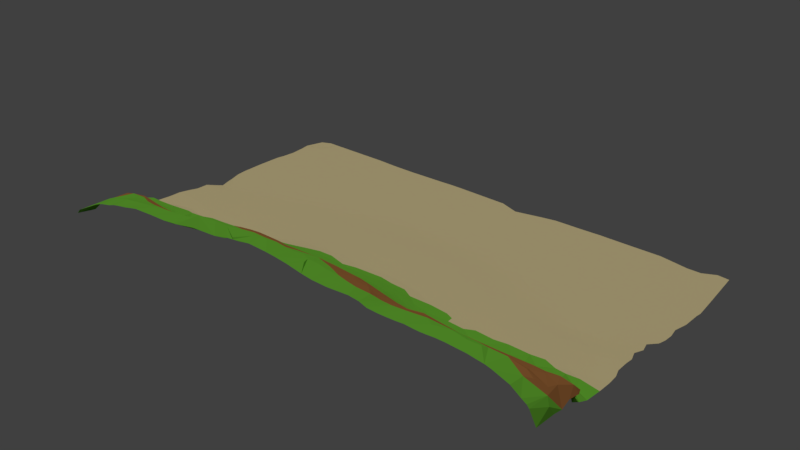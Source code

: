 # Source: beach.blend  (saved by Blender 2.78.0; exported with 4.5.12 LTS)
import bpy
from mathutils import Matrix  # noqa: F401  (used for matrix-valued properties, if any)

bpy.ops.wm.read_factory_settings(use_empty=True)
scene = bpy.context.scene
scene.name = 'Scene'

# ---- collections
col_collection_1 = bpy.data.collections.new('Collection 1'); scene.collection.children.link(col_collection_1)

# ---- materials (node trees are filled in below, after node groups)
mat_sand = bpy.data.materials.new('Sand')
mat_sand.alpha_threshold = 0.0
mat_sand.use_transparent_shadow = False
mat_sand.diffuse_color = (0.8, 0.6702, 0.3583, 1.0)
mat_sand.roughness = 0.5
mat_grass = bpy.data.materials.new('Grass')
mat_grass.alpha_threshold = 0.0
mat_grass.use_transparent_shadow = False
mat_grass.diffuse_color = (0.1821, 0.5758, 0.0456, 1.0)
mat_grass.roughness = 0.5
mat_grass.specular_intensity = 0.09
mat_dirt = bpy.data.materials.new('Dirt')
mat_dirt.alpha_threshold = 0.0
mat_dirt.use_transparent_shadow = False
mat_dirt.diffuse_color = (0.412, 0.1693, 0.05221, 1.0)
mat_dirt.roughness = 0.5
mat_dirt.specular_intensity = 0.0

# ---- material node trees

# ---- world
world_world = bpy.data.worlds.new('World'); scene.world = world_world
world_world.color = (0.05088, 0.05088, 0.05088)
world_world.use_sun_shadow = False
world_world.sun_shadow_jitter_overblur = 0.0
world_world.cycles.sampling_method = 'MANUAL'

# ---- lights
light_sun = bpy.data.lights.new('Sun', 'SUN')
light_sun.transmission_factor = 0.0
light_sun.angle = 0.1993
light_sun.energy = 1.0
light_sun.shadow_buffer_clip_start = 0.5
light_sun.shadow_soft_size = 0.1
light_sun.shadow_cascade_max_distance = 1000.0

# ---- meshes
me_grid = bpy.data.meshes.new('Grid')
me_grid.from_pydata([(-28.62, -3.603, -1.914), (-38.42, -7.381, 0.545), (-33.74, -6.043, -0.171), (-34.03, -12.45, 2.852), (-31.95, -11.89, 3.27), (-35.78, -5.825, -0.5228), (-36.63, -1.601, -2.791), (-35.79, -8.091, 1.53), (-29.76, -1.096, -2.708), (-31.74, -4.095, -1.564), (-15.18, 22.33, -4.724), (-35.19, -6.635, 0.7648), (-32.05, -5.267, -0.9324), (-32.66, -13.39, 3.654), (-33.09, -9.698, 2.276), (-31.72, -6.109, -0.3083), (-18.69, -0.5989, -2.278), (-16.09, -0.3996, -2.02), (-30.46, -4.927, -1.177), (-25.84, -13.21, 4.742), (-29.32, -12.27, 3.658), (-18.9, -1.694, -2.003), (-30.61, -10.64, 2.69), (-26.4, -7.551, 0.8286), (-25.25, -1.36, -2.583), (-22.04, -5.879, -0.6176), (-23.96, -12.78, 4.558), (-24.51, -11.53, 3.45), (-27.33, -9.112, 1.97), (-24.92, -9.135, 1.995), (-27.82, -13.11, 4.413), (-33.22, -4.042, -1.517), (-25.33, -5.956, -0.6324), (-25.53, -10.75, 2.967), (-17.1, -4.805, -0.6066), (-22.51, -0.1138, -2.549), (-30.42, -7.142, 0.5697), (-28.25, -1.17, -2.691), (-25.59, -4.536, -1.485), (-28.72, -4.816, -1.253), (-20.85, -4.18, -1.447), (-31.4, -8.941, 1.902), (-0.08168, 11.57, -2.973), (7.378, 12.65, -3.187), (3.379, 6.154, -1.938), (-7.398, 13.07, -3.556), (-38.25, 13.62, -4.387), (-35.02, 13.94, -4.293), (34.34, -4.46, -1.12), (5.318, 7.323, -2.121), (-34.59, -0.8031, -2.854), (-38.73, -2.396, -2.192), (29.58, -3.061, -2.061), (7.094, 14.72, -3.657), (1.319, 12.53, -3.15), (4.169, 16.32, -3.986), (15.58, -5.512, 0.1638), (6.037, 20.03, -4.473), (-10.53, 14.55, -4.041), (1.962, -0.33, -1.012), (-5.69, 21.64, -4.612), (-6.095, 14.02, -3.676), (5.136, 12.1, -3.035), (-0.4386, 15.18, -3.774), (-27.41, 9.33, -3.777), (41.03, 27.47, -4.389), (25.05, 25.86, -4.528), (11.63, 35.08, -4.507), (9.624, 35.08, -4.51), (-6.058, 7.265, -2.455), (1.213, 22.3, -4.579), (9.29, 34.69, -4.528), (34.23, 34.22, -4.445), (40.35, 34.83, -4.357), (-12.87, 20.5, -4.72), (40.98, 16.5, -4.273), (-38.58, 16.53, -4.211), (41.28, -6.65, 0.1857), (-38.41, 31.59, -4.393), (-36.26, 33.62, -4.398), (38.49, 35.08, -4.382), (-38.64, 24.44, -4.395), (-35.72, 32.32, -4.411), (-27.95, 7.401, -3.548), (-20.29, 35.08, -4.574), (-10.92, 35.08, -4.537), (-20.21, 35.08, -4.58), (-9.033, 35.08, -4.493), (4.285, -9.986, 5.487), (-16.34, -8.648, 2.345), (-5.803, -16.07, 7.332), (7.639, -5.247, 1.577), (-6.777, 35.08, -4.494), (41.11, -1.703, -2.826), (11.17, 21.13, -4.505), (39.47, -16.02, 3.404), (32.26, -15.96, 5.903), (25.59, -15.96, 5.987), (28.03, -13.23, 5.908), (30.11, -15.95, 6.022), (34.01, -10.47, 3.445), (-38.82, -7.01, -0.116), (-37.24, -6.34, 0.1407), (-3.116, -2.165, -0.03836), (-33.1, -16.05, 3.552), (-38.24, -16.1, 1.054), (-33.87, -16.09, 3.259), (-26.11, -11.99, 3.558), (-26.97, -16.06, 4.975), (-36.23, -14.08, 2.07), (-35.65, -12.5, 2.344), (-33.07, -8.272, 1.801), (-30.05, -13.36, 4.27), (41.13, -7.942, 1.499), (-29.58, -16.04, 4.503), (-25.75, -16.02, 5.232), (32.91, -11.54, 4.295), (40.19, -16.0, 2.926), (-38.57, -11.86, 0.6849), (-24.12, -7.207, 0.4605), (-38.3, 6.381, -2.815), (-38.18, 7.908, -3.514), (-4.943, -0.2229, -0.8961), (-38.73, -1.701, -2.908), (-14.61, -7.394, 1.916), (-38.74, -5.677, -0.911), (-28.82, -7.156, 0.5017), (41.15, 20.28, -4.371), (-38.77, -6.243, -0.5607), (41.08, -4.477, -2.583), (41.2, -8.199, -0.7265), (9.371, -4.024, 0.8096), (41.21, 23.12, -4.386), (8.612, -6.824, 2.59), (41.01, 0.8052, -3.072), (-7.22, -8.627, 4.282), (40.29, 7.402, -3.451), (28.17, 19.02, -4.475), (14.21, -2.956, -0.781), (12.05, 0.6397, -1.519), (14.57, 17.0, -4.28), (40.91, 6.381, -2.816), (40.73, 13.63, -4.101), (33.92, 21.1, -4.463), (33.76, -6.4, 0.2212), (33.8, -7.234, 1.081), (-12.23, 6.005, -2.614), (27.68, 2.779, -2.877), (-38.74, 20.36, -4.331), (-20.26, -5.551, -0.6765), (-24.55, -16.05, 5.487), (-23.77, -8.01, 1.261), (-23.41, -9.626, 2.334), (-19.8, -8.355, 1.571), (-15.78, -16.16, 6.031), (-19.4, -6.852, 0.4491), (-10.45, -4.873, 0.9076), (-11.72, -8.617, 3.587), (-12.34, -16.19, 6.659), (-19.1, -12.03, 4.299), (3.541, -8.544, 4.327), (41.6, -16.07, 0.5667), (38.35, -6.123, -0.1624), (-8.084, -14.05, 7.475), (38.09, -13.71, 4.38), (38.58, -7.15, 1.044), (32.34, -13.42, 5.702), (39.07, -13.07, 4.136), (26.19, -8.98, 2.581), (34.55, -15.97, 5.572), (0.2968, -9.257, 4.757), (37.7, -12.38, 4.425), (39.52, -8.228, 2.094), (41.09, -13.34, 2.989), (37.99, -16.02, 4.46), (11.82, -9.232, 4.069), (-1.837, -15.99, 7.825), (6.751, -9.039, 4.592), (15.4, -12.64, 5.534), (16.43, -15.9, 6.422), (-4.775, -16.05, 7.436), (-6.209, -16.15, 7.177), (27.84, -15.96, 6.103), (19.67, -6.996, 0.5323), (32.61, -12.49, 5.124), (2.617, -15.85, 7.421), (-3.148, -8.487, 4.033), (22.08, -15.96, 6.006), (21.42, -9.923, 3.929), (18.61, -12.6, 5.191), (23.89, -12.36, 5.434), (25.83, 28.71, -4.521), (-30.64, -16.08, 4.166), (11.49, -12.62, 5.898), (27.36, -11.58, 4.677), (-15.76, -10.66, 3.633), (41.85, -7.926, 0.5461), (2.377, 14.48, -3.593), (42.03, -13.26, 0.9762), (-33.26, -7.248, 1.14), (-39.06, -15.99, 0.221), (-38.77, -13.75, -0.05554), (-38.76, -13.03, -0.1335), (-38.89, -12.05, 0.238), (-0.4427, -12.6, 7.161), (30.89, -10.42, 3.49), (-3.973, -10.68, 5.292), (-4.256, -12.86, 7.348), (37.22, -11.11, 3.48), (41.68, -13.87, 2.092), (-10.97, -16.16, 6.714), (-13.55, -14.0, 7.185), (19.21, -8.539, 2.438), (31.59, -8.638, 2.253), (-28.45, -16.06, 4.732), (-29.65, -9.169, 1.954), (13.44, -7.783, 2.486), (15.12, -9.009, 3.182), (11.33, -15.91, 6.415), (-9.574, -7.149, 3.312), (-9.101, 35.08, -4.488), (-35.84, 35.08, -4.392), (-5.715, -7.2, 3.302), (13.88, 10.92, -3.178), (-21.03, -16.09, 5.662), (-3.607, -16.06, 7.54), (-32.31, -16.08, 3.815), (-38.93, -16.1, 0.2015), (24.76, -15.99, 6.023), (23.35, -15.99, 6.128), (8.778, -15.88, 6.478), (17.64, -15.93, 6.025), (26.48, -16.0, 6.049), (33.54, -16.0, 5.734), (30.94, -15.99, 6.012), (35.5, -16.01, 5.366), (29.25, -15.99, 6.115), (40.54, -16.03, 2.562), (-27.01, -5.704, -0.8595), (-27.66, 14.35, -4.326), (-38.73, 0.7598, -3.097), (3.501, 7.976, -2.218), (-2.281, 1.966, -1.434), (-22.36, 28.06, -4.587), (8.517, 4.152, -1.753), (4.762, -2.502, 0.04253), (-9.639, 15.97, -4.237), (1.819, 34.87, -4.513), (6.323, -0.1664, -0.9811), (4.3, 9.858, -2.576), (23.4, 0.912, -2.498), (38.19, 3.042, -3.085), (37.26, 13.38, -4.177), (-24.38, 16.84, -4.502), (-24.01, 21.63, -4.601), (36.25, 8.237, -3.817), (10.12, 16.92, -4.133), (-8.247, 31.94, -4.519), (-8.9, 23.08, -4.673), (-6.204, 18.24, -4.409), (-18.75, 9.323, -3.381), (-15.55, -2.532, -1.429), (-20.8, 14.75, -4.352), (32.68, 1.067, -2.745), (14.13, 13.83, -3.786), (-12.13, 0.2103, -1.653), (-17.13, -1.292, -1.912), (17.83, 24.23, -4.501), (-26.65, 1.29, -2.818), (-38.31, 4.118, -3.169), (28.11, 13.32, -4.379), (-9.278, 14.48, -3.956), (2.622, 13.51, -3.361), (-14.22, -0.3371, -1.834), (-0.7977, 9.599, -2.622), (-18.31, 3.792, -2.65), (-10.82, 17.32, -4.485), (-2.676, 14.01, -3.568), (-4.06, 1.217, -1.299), (-0.009518, 1.076, -1.304), (-10.74, 10.48, -3.269), (-8.844, 1.332, -1.524), (-1.929, 11.67, -3.054), (-23.46, 1.623, -2.732), (38.98, 10.51, -3.836), (16.11, 8.085, -2.877), (-5.843, 4.853, -2.053), (-38.45, 2.494, -2.975), (-5.875, 12.34, -3.33), (-35.4, 2.419, -3.006), (-32.85, 12.1, -4.279), (-3.45, 9.45, -2.697), (-25.19, 10.11, -3.813), (-3.051, 15.92, -3.969), (-20.37, 1.166, -2.485), (4.015, 13.22, -3.285), (7.977, 6.729, -2.089), (-12.87, 3.135, -2.212), (-9.258, 10.54, -3.194), (-7.452, 11.23, -3.207), (-8.209, -0.1114, -1.081), (-6.808, 0.8987, -1.274), (-16.14, 3.124, -2.428), (-8.806, 12.28, -3.489), (-23.63, 10.11, -3.749), (-16.34, 14.82, -4.341), (-13.85, 12.95, -3.905), (-17.06, 16.24, -4.519), (-8.605, 13.62, -3.742), (-11.81, 11.47, -3.51), (-9.903, 13.35, -3.771), (-0.4479, 13.2, -3.336), (-11.84, 13.32, -3.871), (17.99, 7.578, -2.999), (-15.77, 8.056, -3.081), (-11.94, 15.71, -4.298), (-25.34, 11.82, -4.056), (-6.198, 15.09, -3.897), (-16.17, 1.598, -2.204), (-5.738, 10.22, -2.933), (-31.81, 5.143, -3.37), (-13.37, 11.08, -3.511), (-19.49, 10.55, -3.59), (-16.88, 12.61, -3.924), (-2.234, 5.553, -2.014), (-20.12, 0.06636, -2.379), (-14.05, 1.157, -1.961), (-18.2, 0.776, -2.249), (-22.12, 12.03, -3.968), (-10.99, 1.745, -1.793), (-11.89, 10.07, -3.255), (-9.999, -0.2034, -1.267), (-8.547, -1.524, -0.7022), (-4.851, -3.484, 0.7146), (-15.13, -4.953, -0.1344), (-26.08, 8.127, -3.577), (-6.984, -3.502, 0.6691), (-29.53, 5.644, -3.378), (5.733, -6.366, 2.334), (-0.8999, 3.594, -1.688), (6.382, -7.408, 3.176), (-0.1452, -6.399, 2.51), (-7.008, -6.022, 2.296), (-12.85, -4.684, 0.2117), (-10.14, -6.229, 2.003), (-20.88, 8.854, -3.415), (-9.202, -3.632, 0.4467), (-12.89, -1.637, -1.302), (-10.15, -2.119, -0.7477), (-8.14, -5.065, 1.56), (-19.03, 14.12, -4.252), (-32.86, -1.797, -2.433), (1.554, 10.67, -2.759), (-33.18, 10.77, -4.186), (-30.12, 10.88, -4.042), (-18.28, 13.1, -4.049), (-26.85, 11.19, -4.002), (-23.54, 8.082, -3.46), (-37.71, 9.483, -4.007), (-31.81, 12.93, -4.29), (-30.2, 12.9, -4.242), (-28.56, 10.44, -3.945), (8.937, 11.39, -2.959), (-19.95, 16.94, -4.587), (-18.88, 15.31, -4.432), (-23.71, 11.62, -3.975), (-32.14, -0.386, -2.823), (-28.19, 0.22, -2.789), (-32.85, 2.006, -2.995), (-29.71, 0.8414, -2.826), (-25.26, 3.115, -2.971), (-28.81, 2.425, -3.0), (-24.68, 12.98, -4.185), (-26.33, 12.92, -4.197), (-37.9, 11.07, -4.653), (-36.75, 12.34, -4.386), (-36.2, 10.58, -4.365), (-38.14, 5.998, -3.444), (-36.32, 7.614, -3.659), (-34.52, 11.89, -4.309), (-34.92, 3.555, -3.156), (-38.19, 12.26, -4.591), (12.26, 11.2, -3.107), (7.266, 1.376, -1.343), (-12.71, 12.18, -3.695), (1.738, 1.407, -1.362), (8.577, -0.6663, -0.8853), (9.658, 0.95, -1.38), (11.27, 2.948, -1.752), (-14.59, 14.04, -4.159), (15.41, 0.8154, -1.873), (-31.66, 11.53, -4.181), (-26.67, 5.347, -3.254), (6.462, 11.02, -2.811), (6.773, 4.403, -1.736), (-20.36, 10.08, -3.557), (5.156, 4.1, -1.695), (10.38, 7.131, -2.279), (-4.688, 13.5, -3.513), (-13.1, 8.957, -3.119), (-30.02, 8.389, -3.736), (16.66, 9.894, -3.258), (14.84, 9.527, -2.996), (11.93, 15.05, -3.888), (-21.23, 12.99, -4.09), (13.25, 12.34, -3.416), (-15.2, 11.95, -3.747), (1.494, 4.48, -1.779), (-22.11, 10.35, -3.703), (13.03, 6.549, -2.363), (7.732, 9.359, -2.533), (-19.71, 12.99, -4.049), (-16.46, 11.23, -3.634), (5.467, 13.78, -3.426), (-13.65, 14.57, -4.2), (19.69, 10.3, -3.656), (-24.45, 4.688, -3.094), (-15.1, 10.21, -3.408), (23.48, 10.72, -3.966), (-34.62, 10.22, -4.216), (26.96, 0.6336, -2.557), (19.59, 7.789, -3.201), (8.835, 14.14, -3.567), (0.4529, 17.24, -4.155), (13.48, 29.48, -4.547), (5.449, 15.27, -3.769), (-10.38, 11.89, -3.512), (16.95, 26.42, -4.553), (-36.34, 17.58, -4.282), (26.8, 14.21, -4.38), (13.99, 32.31, -4.525), (18.23, 25.74, -4.5), (26.61, 16.11, -4.432), (3.152, 12.0, -3.013), (19.15, 29.41, -4.506), (29.42, 14.36, -4.415), (-19.72, 6.408, -3.04), (10.53, 10.1, -2.792), (12.15, 13.29, -3.54), (6.801, 16.8, -4.076), (8.584, 15.56, -3.867), (10.01, 15.13, -3.818), (30.34, 16.94, -4.458), (13.98, 15.52, -4.078), (4.464, 18.28, -4.303), (18.5, 16.23, -4.338), (38.24, 22.08, -4.442), (19.46, 35.08, -4.42), (12.56, 16.55, -4.165), (14.42, 20.91, -4.47), (3.143, 20.49, -4.507), (19.07, 13.4, -4.065), (10.55, 19.27, -4.389), (13.65, 22.19, -4.534), (17.51, 12.76, -3.868), (39.83, 26.66, -4.421), (4.124, 26.08, -4.58), (10.53, 13.8, -3.558), (-10.59, 8.565, -2.932), (-18.13, -13.24, 5.526), (12.64, 19.66, -4.42), (2.123, 18.58, -4.348), (-8.285, -10.96, 5.548), (-18.4, -5.534, -0.3686), (-0.3761, -5.273, 1.653), (3.35, 0.9793, -1.283), (10.86, 12.17, -3.218), (-3.326, -5.029, 1.589), (-2.066, -10.27, 5.161), (-5.069, -11.66, 6.02), (2.136, -4.493, 1.138), (-2.581, -12.93, 7.346), (-29.4, 14.72, -4.354), (1.541, 8.333, -2.326), (-1.949, 15.43, -3.857), (23.56, -3.542, -1.835), (21.58, -2.119, -2.009), (36.02, -8.579, 2.257), (-25.1, 0.1006, -2.735), (25.63, -1.258, -2.338), (-31.35, -1.636, -2.433), (40.33, -12.07, 3.064), (35.38, 12.5, -4.258), (38.09, -1.127, -2.78), (37.76, 5.372, -3.276), (39.17, 15.01, -4.227), (40.16, 10.59, -3.811), (22.38, 8.984, -3.631), (-23.29, -13.42, 5.232), (39.2, 7.612, -3.496), (35.96, 3.198, -3.106), (-20.62, -13.1, 5.237), (14.58, 4.634, -2.249), (-24.06, -3.884, -1.756), (-23.55, -1.396, -2.473), (21.31, 10.42, -3.799), (-20.74, -1.525, -2.255), (40.41, -10.25, 2.418), (34.91, -1.51, -2.457), (27.68, -0.9462, -2.365), (25.32, 0.8078, -2.545), (-31.3, 14.86, -4.361), (37.16, 10.13, -3.938), (36.28, 11.49, -4.115), (32.9, -0.6174, -2.525), (28.95, 0.5463, -2.574), (29.82, 7.305, -3.833), (28.59, 4.889, -3.239), (27.98, 6.518, -3.549), (36.45, 6.504, -3.497), (33.54, 7.548, -3.911), (36.87, 1.503, -2.934), (34.88, 1.87, -2.926), (12.88, -3.408, -0.1601), (40.46, 3.757, -3.088), (27.44, 7.591, -3.76), (-21.5, -9.909, 2.558), (-3.918, -6.319, 2.52), (25.89, 10.26, -4.071), (40.37, 5.79, -3.19), (38.26, 8.877, -3.7), (-6.817, -0.9962, -0.7186), (-21.87, -8.011, 1.154), (-32.33, 8.081, -3.776), (0.1036, -1.073, -0.7622), (-35.65, 9.01, -3.966), (23.16, 5.513, -3.091), (-27.88, -10.57, 2.763), (36.56, -5.561, -0.4811), (16.47, -2.973, -1.246), (22.76, -1.131, -2.251), (39.42, 4.804, -3.172), (28.71, -5.009, -0.9743), (39.79, -6.547, -0.4693), (24.19, -6.03, -0.3338), (31.97, -3.734, -1.58), (19.61, -4.487, -1.081), (22.38, -6.788, 0.2518), (41.16, -6.452, -1.698), (-29.84, -5.878, -0.6189), (39.69, 9.077, -3.656), (21.66, -5.324, -0.8005), (27.63, -3.946, -1.6), (35.96, -3.898, -1.525), (26.84, -5.536, -0.6408), (17.65, -6.182, 0.2414), (26.07, -6.904, 0.4441), (37.93, 11.66, -4.009), (-6.217, 16.23, -4.109), (31.41, 11.52, -4.448), (-3.233, 19.06, -4.434), (-23.42, -5.981, -0.5782), (23.66, 2.444, -2.691), (-2.787, 17.3, -4.21), (39.08, 6.132, -3.286), (34.72, 6.847, -3.679), (-3.413, 21.22, -4.578), (20.48, 2.737, -2.547), (-9.706, -16.19, 6.795), (-17.28, -6.46, 0.4921), (31.19, 2.651, -2.947), (-15.34, -11.98, 4.897), (-17.51, -11.74, 4.279), (22.54, 14.55, -4.298), (20.22, 15.33, -4.302), (21.16, 13.29, -4.152), (23.18, 12.8, -4.18), (24.73, 14.23, -4.329), (14.93, 6.744, -2.551), (0.03396, 19.55, -4.445), (23.35, 16.53, -4.413), (25.23, 12.12, -4.214), (17.19, 17.61, -4.387), (-11.63, -5.846, 1.258), (17.77, 3.245, -2.386), (-1.562, 16.52, -4.062), (-14.33, -11.07, 4.296), (16.79, 14.98, -4.129), (29.55, 10.98, -4.403), (15.94, 13.12, -3.795), (-1.463, 17.94, -4.289), (3.719, 14.62, -3.619), (-7.817, 20.07, -4.606), (-7.67, 14.93, -3.94), (-4.42, 17.0, -4.181), (-4.776, 15.13, -3.849), (-9.17, 17.96, -4.495), (-7.353, 22.16, -4.626), (-33.63, 9.207, -3.993), (1.222, 14.11, -3.514), (-7.456, 31.25, -4.528), (20.36, 17.47, -4.428), (-1.626, 23.8, -4.591), (-11.6, -6.896, 2.064), (-16.14, 18.11, -4.674), (2.628, 17.22, -4.156), (-7.846, 16.94, -4.301), (2.003, 15.61, -3.845), (10.27, -2.529, -0.1271), (-7.862, 18.3, -4.487), (-16.84, 20.58, -4.737), (-14.56, 18.59, -4.685), (-14.45, 16.55, -4.505), (-23.19, 20.12, -4.635), (-25.1, 14.73, -4.353), (-20.49, 19.34, -4.686), (-15.64, 13.67, -4.114), (-12.56, 17.89, -4.591), (-22.36, 17.6, -4.594), (-20.5, 11.48, -3.802), (-33.38, 15.68, -4.352), (-13.44, -8.349, 2.787), (-18.35, 11.41, -3.719), (21.0, -0.4492, -2.231), (0.3429, -3.758, 0.7528), (-22.87, 15.62, -4.451), (-33.65, 4.674, -3.318), (-35.89, 6.019, -3.483), (-21.87, 21.42, -4.672), (-24.93, 27.66, -4.504), (-22.94, 24.51, -4.632), (-20.32, 26.12, -4.655), (-25.21, 18.35, -4.518), (-34.78, -2.302, -2.235), (-14.65, 27.4, -4.672), (-37.12, -4.872, -1.266), (-36.52, 0.4262, -2.967), (-11.19, 24.65, -4.669), (-12.96, -7.011, 1.828), (-22.94, 13.56, -4.219), (26.55, 7.195, -3.603), (-22.3, -1.835, -2.199), (-25.59, 20.69, -4.502), (-31.74, 17.57, -4.431), (-28.69, 23.43, -4.519), (-33.93, 21.79, -4.443), (-21.55, 16.24, -4.529), (-17.11, -7.514, 1.406), (-26.09, 23.38, -4.52), (-7.347, 28.12, -4.573), (-25.32, 25.87, -4.539), (-9.993, 5.253, -2.376), (-18.03, 18.53, -4.69), (-28.5, 15.75, -4.408), (-7.411, 2.84, -1.74), (-21.61, -8.977, 1.959), (-3.223, -14.08, 7.662), (-36.34, 21.86, -4.412), (-11.96, -11.81, 5.971), (38.66, 0.2386, -2.946), (-10.82, -12.5, 6.606), (-28.25, 26.25, -4.522), (15.32, 10.88, -3.302), (-15.7, -13.34, 5.977), (1.03, -15.84, 7.558), (-34.28, 35.08, -4.41), (-19.58, -10.16, 2.87), (-5.614, -8.764, 4.261), (-14.43, -3.693, -0.7299), (-33.15, 26.49, -4.461), (-5.842, -5.059, 1.653), (-33.74, 0.4218, -2.858), (-34.42, 19.05, -4.387), (-21.25, -10.82, 3.29), (9.357, -8.946, 4.182), (-14.05, -12.62, 5.868), (-35.37, 15.93, -4.269), (-34.07, 7.259, -3.675), (-33.14, 13.53, -4.327), (-37.06, 15.04, -4.262), (-14.17, -6.097, 0.867), (-3.451, 3.879, -1.783), (-16.87, 10.04, -3.428), (7.938, 23.75, -4.582), (5.526, 23.53, -4.588), (-5.592, 1.667, -1.422), (-8.143, -16.18, 6.871), (2.789, -3.379, 0.5471), (14.11, 24.53, -4.577), (-14.52, 5.163, -2.607), (-4.046, 11.9, -3.173), (-1.238, 30.95, -4.54), (-26.82, 16.81, -4.449), (4.426, 29.33, -4.553), (-2.074, 27.75, -4.575), (-15.64, 23.32, -4.7), (12.09, 25.29, -4.558), (-15.27, 14.98, -4.336), (-7.974, 8.874, -2.83), (15.6, 24.22, -4.559), (-2.844, -0.06635, -0.9651), (12.07, 32.83, -4.543), (18.78, 31.8, -4.471), (15.27, 30.26, -4.573), (16.82, 28.72, -4.574), (12.05, 28.25, -4.568), (16.95, 33.83, -4.516), (16.05, 33.27, -4.54), (14.96, 27.75, -4.592), (-9.505, 4.406, -2.193), (7.968, 28.84, -4.571), (8.126, 18.75, -4.354), (25.5, -2.983, -2.15), (22.33, 29.89, -4.504), (-36.1, -3.123, -2.263), (27.79, 21.98, -4.509), (19.3, 26.53, -4.515), (27.33, 31.18, -4.491), (42.22, -12.02, 0.9567), (39.5, -4.89, -1.617), (15.99, 35.08, -4.483), (34.66, 30.23, -4.46), (30.45, 25.1, -4.513), (25.4, 20.02, -4.49), (4.961, 33.75, -4.529), (36.64, 19.41, -4.416), (35.05, 13.99, -4.346), (39.11, -3.547, -2.585), (31.7, 21.49, -4.492), (41.34, 24.01, -4.376), (40.69, 18.13, -4.335), (-17.17, -9.935, 2.932), (-10.34, -11.42, 5.84), (19.22, -2.168, -1.814), (33.54, 11.99, -4.38), (23.51, 35.08, -4.45), (29.63, 35.08, -4.463), (-6.434, 23.86, -4.609), (17.68, 30.94, -4.525), (38.77, 30.23, -4.42), (-17.44, 14.29, -4.258), (3.239, -11.59, 6.276), (36.4, 34.15, -4.417), (-4.081, -7.673, 3.503), (-9.568, 26.99, -4.639), (-12.5, 34.06, -4.595), (-26.64, -4.288, -1.595), (-23.4, 33.04, -4.497), (8.195, -12.54, 6.244), (-24.13, 35.08, -4.454), (31.02, -11.84, 4.717), (-20.8, 28.85, -4.623), (-25.94, 31.48, -4.457), (-24.13, 29.82, -4.488), (-19.07, 30.7, -4.64), (-21.23, 35.08, -4.556), (-16.05, 30.87, -4.646), (-17.22, 35.08, -4.602), (-36.46, 33.34, -4.392), (-38.23, 30.1, -4.411), (-37.37, 34.38, -4.378), (-22.35, -12.0, 3.901), (-38.39, 25.72, -4.418), (-31.89, 23.29, -4.488), (-8.528, -9.769, 4.95), (-38.14, 27.7, -4.431), (-23.76, 18.25, -4.576), (-20.61, 22.88, -4.675), (32.21, 13.95, -4.412), (39.69, 12.29, -3.995), (40.97, 14.97, -4.196), (-10.16, 30.72, -4.596), (-38.51, 15.07, -4.253), (-1.427, -8.845, 4.376), (5.698, -13.93, 6.956), (28.76, -8.825, 2.401), (9.203, -10.79, 5.249), (17.3, -10.56, 3.789), (23.6, -8.746, 2.248), (18.53, -9.689, 3.318), (1.378, -10.82, 5.844), (16.29, -7.986, 2.155), (13.59, -10.91, 4.995), (1.966, -12.29, 6.627), (-1.755, -7.66, 3.573), (23.69, -9.462, 3.251), (19.21, -15.89, 5.898), (-8.52, -12.49, 6.763), (15.26, -10.83, 4.22), (20.93, -12.84, 5.513), (31.21, -4.545, -1.129), (17.69, -8.228, 2.178), (18.41, -11.26, 4.512), (-10.6, -13.73, 7.235), (-8.59, -6.125, 2.383), (-18.41, -16.12, 5.722), (13.4, -13.05, 5.964), (11.56, -3.805, 0.3703), (-6.286, -13.02, 7.194), (20.15, -9.507, 3.407), (17.5, -9.359, 3.018), (28.92, -6.742, 0.388), (14.75, -15.91, 6.614), (20.83, -8.423, 1.999), (-12.23, -10.81, 4.858), (10.5, -9.965, 4.679), (10.66, -0.48, -1.13), (-1.369, -13.44, 7.504), (25.69, -13.91, 5.985), (40.92, 2.382, -3.035), (34.38, 0.0394, -2.66), (-35.68, -4.066, -1.613), (13.48, -9.15, 3.707), (-16.93, -15.94, 5.703), (10.76, -7.65, 2.955), (6.472, -12.19, 6.263), (39.73, 1.895, -3.015), (20.64, -15.92, 5.933), (-2.479, -6.074, 2.34), (16.82, -12.21, 4.942), (9.859, -12.23, 5.904), (37.46, -4.564, -1.223), (22.78, -10.76, 4.353), (-7.959, -6.943, 3.144), (-23.01, -10.79, 3.149), (7.033, -15.8, 6.646), (12.35, -1.455, -1.066), (-22.55, -4.617, -1.342), (13.52, -4.555, 0.2062), (31.05, -5.642, -0.4103), (10.61, -6.403, 2.062), (0.01117, -11.54, 6.153), (19.98, -10.96, 4.4), (-3.12, -11.89, 6.311), (17.68, -6.962, 0.7996), (15.1, -6.974, 1.36), (11.71, -5.382, 1.192), (-12.53, -12.63, 6.63), (36.45, -1.749, -2.393), (17.39, -4.638, -0.6754), (-37.52, -0.6456, -2.97), (13.62, -6.109, 1.116), (39.92, 6.738, -3.34), (12.07, -6.657, 1.954), (11.63, -10.93, 5.05), (20.15, -5.973, -0.2439), (-13.74, -9.647, 3.521), (16.23, -9.771, 3.432), (-9.766, -8.433, 4.168), (33.08, -3.001, -2.155), (28.89, -10.86, 3.896), (27.27, -8.2, 1.643), (25.79, -12.38, 5.353), (29.57, -11.79, 4.743), (30.52, -13.55, 5.776), (25.39, -11.02, 4.353), (30.91, -1.006, -2.409), (30.75, -6.852, 0.5559), (36.15, -6.872, 0.666), (41.86, -9.977, 0.9773), (-29.95, -2.084, -2.194), (38.4, -9.665, 2.78), (35.07, -12.23, 4.842), (25.29, -7.936, 1.346), (24.75, -4.951, -1.063), (29.82, -7.895, 1.351), (32.21, -6.805, 0.5838), (32.68, -7.951, 1.637), (35.64, -10.79, 3.458), (35.23, -5.506, -0.4251), (37.54, -8.161, 1.845), (35.58, -8.86, 2.466), (18.61, -5.356, -0.4512), (2.242, -2.097, -0.2679), (6.909, -3.601, 0.6724), (0.197, -7.509, 3.503), (17.82, -0.5922, -1.961), (15.32, -4.102, -0.5078), (5.554, -8.433, 4.167), (4.87, -12.42, 6.517), (-4.961, -15.94, 7.65), (2.098, -9.232, 4.823), (9.971, -5.426, 1.534), (18.98, -1.072, -1.994), (2.158, -6.925, 2.859), (3.118, -5.658, 1.802), (4.536, -15.85, 7.173), (7.352, -11.05, 5.678), (-10.22, -9.778, 4.933), (-37.0, -2.529, -2.139), (8.052, -1.951, -0.2512), (8.366, -7.695, 3.328), (-26.75, -1.315, -2.612), (-1.467, 21.11, -4.556), (-31.18, 29.16, -4.455), (8.95, 21.11, -4.515), (-29.82, 17.65, -4.45), (15.13, 19.3, -4.425), (9.325, 12.85, -3.29), (-5.432, 20.02, -4.557), (21.4, 7.433, -3.288), (34.8, 11.18, -4.25), (35.82, 5.004, -3.316), (31.56, 9.892, -4.387), (32.82, 6.577, -3.68), (32.51, 10.85, -4.428), (25.79, 6.229, -3.359), (30.59, 10.5, -4.452), (33.2, 4.409, -3.251), (26.18, 4.733, -3.122), (31.26, 7.329, -3.878), (30.58, 5.924, -3.506), (29.82, 9.642, -4.332), (24.41, 8.847, -3.75), (28.61, 8.25, -3.988), (33.49, 10.05, -4.309), (14.83, 12.18, -3.519), (-1.517, -11.67, 6.146), (35.82, -0.3356, -2.719), (16.41, 11.68, -3.574), (24.95, 7.279, -3.507), (30.27, 4.216, -3.166), (14.32, 8.053, -2.69), (35.34, 9.876, -4.115), (6.368, 18.46, -4.336), (36.88, 15.52, -4.324), (21.85, 11.79, -4.021), (-28.37, 12.3, -4.153), (23.25, 7.588, -3.445), (12.77, 9.123, -2.757), (37.8, 7.123, -3.467), (15.24, -0.6574, -1.665), (32.49, 8.326, -4.107), (18.69, 12.26, -3.89), (27.6, 11.74, -4.311), (19.63, 5.768, -2.877), (18.54, 9.188, -3.34), (28.01, 9.861, -4.203), (38.45, 17.33, -4.355), (18.2, 11.12, -3.652), (16.83, 6.026, -2.647), (35.49, 17.18, -4.411), (-31.85, 9.831, -3.995), (-37.03, 8.59, -3.77), (12.14, 12.3, -3.322), (26.55, 8.445, -3.855), (-28.9, 13.51, -4.276), (32.0, 19.22, -4.45), (34.12, 5.675, -3.456), (20.0, 11.78, -3.91), (29.78, 12.63, -4.41), (34.28, 8.462, -4.054), (30.6, 8.456, -4.144), (20.47, 9.009, -3.498), (12.43, 18.1, -4.316), (17.31, 8.68, -3.107), (20.41, 22.02, -4.503), (26.43, 13.13, -4.331), (-10.49, 19.33, -4.64), (7.653, 11.12, -2.848)], [(220, 87), (86, 84), (68, 71)], [(0, 850, 39), (853, 168, 841), (817, 493, 551), (1, 7, 102), (3, 13, 4), (9, 18, 850), (18, 9, 12), (3, 4, 14), (11, 199, 2), (2, 15, 12), (11, 102, 7), (7, 14, 111), (2, 5, 11), (110, 118, 109), (13, 109, 104), (15, 539, 18), (109, 3, 110), (118, 1, 203), (882, 0, 736), (36, 215, 126), (25, 119, 522), (480, 366, 351), (801, 625, 5), (561, 195, 562), (15, 36, 539), (14, 7, 110), (37, 850, 0), (37, 8, 850), (529, 138, 867), (791, 855, 847), (20, 107, 527), (24, 882, 736), (39, 850, 18), (224, 459, 491), (5, 125, 102), (162, 528, 848), (882, 367, 37), (717, 709, 129), (862, 545, 835), (36, 126, 539), (704, 123, 51), (36, 199, 41), (30, 20, 112), (794, 665, 648), (35, 294, 283), (351, 31, 9), (123, 704, 6), (21, 34, 266), (491, 459, 159), (29, 152, 151), (488, 150, 224), (76, 428, 148), (215, 22, 527), (33, 27, 152), (480, 351, 9), (33, 29, 28), (845, 168, 775), (33, 152, 29), (193, 810, 218), (38, 238, 32), (8, 37, 367), (28, 23, 126), (41, 199, 111), (19, 488, 26), (27, 33, 107), (27, 26, 751), (19, 108, 115), (28, 215, 527), (30, 112, 214), (28, 126, 215), (33, 28, 527), (39, 18, 539), (126, 23, 238), (27, 751, 814), (26, 491, 751), (23, 151, 119), (40, 463, 34), (366, 369, 368), (41, 14, 22), (20, 4, 112), (36, 41, 215), (625, 125, 5), (8, 369, 366), (882, 478, 268), (740, 184, 116), (27, 814, 152), (25, 522, 153), (491, 159, 751), (35, 283, 478), (494, 478, 24), (16, 325, 21), (325, 16, 327), (21, 40, 34), (351, 623, 31), (658, 334, 343), (19, 115, 488), (40, 149, 463), (35, 496, 325), (8, 367, 369), (23, 28, 29), (266, 261, 17), (261, 273, 17), (459, 224, 785), (496, 21, 325), (812, 188, 822), (814, 751, 663), (38, 736, 238), (25, 155, 149), (23, 29, 151), (266, 327, 16), (658, 261, 334), (149, 40, 25), (480, 850, 8), (32, 119, 551), (152, 814, 663), (266, 16, 21), (467, 808, 464), (853, 841, 546), (856, 857, 145), (845, 194, 840), (842, 798, 98), (19, 26, 107), (32, 23, 119), (20, 22, 4), (491, 26, 488), (19, 214, 108), (751, 159, 663), (516, 152, 663), (516, 656, 645), (522, 151, 645), (488, 224, 491), (623, 6, 704), (27, 107, 26), (153, 522, 645), (665, 794, 576), (783, 211, 676), (561, 653, 665), (211, 210, 558), (210, 211, 154), (868, 340, 160), (261, 658, 347), (559, 155, 637), (817, 25, 40), (34, 463, 559), (827, 650, 648), (152, 645, 151), (670, 343, 334), (576, 794, 836), (559, 670, 334), (740, 205, 840), (348, 347, 343), (593, 344, 573), (860, 477, 851), (628, 573, 670), (827, 783, 650), (637, 124, 559), (637, 155, 153), (348, 343, 156), (717, 811, 709), (670, 559, 124), (562, 721, 159), (573, 343, 670), (648, 722, 794), (722, 462, 878), (342, 784, 813), (207, 646, 471), (32, 238, 23), (646, 176, 471), (528, 859, 848), (646, 870, 180), (213, 765, 205), (477, 145, 861), (731, 88, 770), (871, 770, 88), (229, 798, 190), (340, 881, 133), (872, 91, 133), (797, 654, 204), (849, 497, 708), (881, 804, 133), (723, 829, 536), (477, 860, 848), (821, 773, 770), (783, 163, 777), (868, 177, 881), (721, 656, 159), (876, 764, 869), (338, 133, 91), (469, 206, 462), (875, 464, 341), (874, 338, 875), (98, 798, 97), (872, 826, 787), (871, 88, 160), (517, 342, 222), (871, 160, 865), (874, 160, 340), (763, 170, 865), (869, 805, 877), (846, 504, 263), (868, 160, 177), (868, 881, 340), (867, 56, 829), (545, 862, 829), (170, 468, 907), (341, 874, 875), (865, 160, 874), (864, 91, 131), (864, 245, 677), (863, 614, 677), (867, 138, 818), (861, 100, 858), (860, 165, 848), (860, 851, 172), (859, 48, 144), (164, 173, 167), (208, 477, 858), (477, 208, 851), (858, 100, 852), (844, 843, 98), (861, 145, 857), (856, 819, 847), (856, 213, 857), (848, 165, 162), (861, 857, 213), (861, 213, 100), (740, 116, 205), (847, 855, 213), (854, 534, 544), (853, 546, 537), (853, 768, 168), (780, 144, 48), (657, 733, 222), (847, 819, 791), (852, 164, 171), (819, 532, 791), (740, 840, 843), (844, 184, 740), (477, 861, 858), (791, 546, 841), (844, 236, 99), (844, 166, 184), (736, 0, 39), (623, 704, 879), (874, 341, 865), (211, 558, 676), (841, 168, 765), (144, 780, 819), (709, 533, 538), (838, 135, 219), (878, 157, 794), (837, 217, 778), (855, 791, 841), (834, 193, 786), (833, 804, 216), (818, 787, 826), (543, 48, 528), (669, 666, 428), (849, 113, 497), (536, 862, 835), (867, 818, 56), (170, 871, 865), (825, 824, 56), (818, 826, 831), (824, 183, 545), (611, 89, 836), (206, 657, 462), (825, 217, 771), (194, 845, 842), (471, 907, 823), (88, 869, 877), (217, 825, 216), (779, 229, 190), (89, 153, 721), (856, 145, 144), (815, 738, 805), (175, 795, 834), (157, 611, 836), (462, 722, 777), (767, 790, 837), (208, 858, 852), (533, 77, 130), (34, 261, 266), (864, 677, 91), (818, 831, 56), (497, 172, 851), (822, 782, 189), (848, 859, 144), (907, 821, 170), (717, 129, 93), (789, 212, 769), (821, 770, 170), (164, 852, 169), (821, 204, 773), (168, 205, 765), (48, 535, 780), (731, 185, 869), (173, 497, 481), (824, 771, 781), (205, 100, 213), (157, 836, 794), (827, 665, 211), (656, 516, 663), (813, 135, 222), (786, 792, 178), (665, 827, 648), (838, 878, 754), (153, 89, 637), (157, 838, 219), (344, 784, 349), (561, 562, 653), (154, 803, 785), (226, 112, 13), (488, 115, 150), (522, 119, 151), (5, 2, 801), (15, 199, 36), (593, 157, 219), (480, 9, 850), (736, 39, 238), (463, 155, 559), (772, 834, 786), (463, 149, 155), (340, 133, 338), (18, 12, 15), (801, 2, 31), (334, 34, 559), (826, 872, 820), (3, 14, 110), (534, 546, 544), (30, 19, 107), (611, 124, 89), (164, 169, 235), (195, 836, 89), (102, 125, 128), (2, 12, 31), (812, 779, 190), (3, 109, 13), (107, 33, 527), (664, 177, 877), (215, 41, 22), (190, 842, 845), (777, 650, 783), (815, 805, 869), (180, 163, 90), (543, 528, 811), (118, 110, 7), (831, 833, 216), (562, 195, 721), (207, 823, 469), (653, 562, 459), (166, 844, 99), (844, 740, 843), (1, 118, 7), (810, 766, 877), (815, 869, 764), (851, 481, 497), (468, 186, 206), (812, 845, 775), (194, 843, 840), (812, 190, 845), (188, 789, 822), (100, 205, 116), (187, 229, 779), (776, 807, 779), (810, 230, 218), (185, 876, 869), (34, 334, 261), (176, 654, 797), (809, 178, 179), (173, 164, 95), (188, 812, 775), (107, 20, 30), (15, 2, 199), (788, 777, 163), (497, 113, 172), (112, 226, 192), (5, 102, 11), (809, 782, 767), (469, 823, 206), (41, 111, 14), (882, 24, 478), (459, 803, 653), (20, 527, 22), (153, 645, 656), (804, 175, 216), (803, 459, 785), (349, 346, 156), (9, 31, 12), (781, 769, 212), (864, 880, 245), (211, 653, 154), (188, 775, 768), (168, 768, 775), (160, 88, 177), (871, 170, 770), (207, 788, 870), (731, 770, 773), (175, 802, 216), (792, 179, 178), (660, 517, 467), (783, 676, 163), (838, 157, 878), (824, 781, 183), (471, 204, 907), (470, 677, 614), (145, 477, 848), (677, 875, 91), (462, 754, 878), (731, 773, 185), (754, 462, 135), (341, 808, 774), (733, 186, 774), (845, 840, 168), (781, 217, 837), (349, 156, 344), (231, 776, 189), (178, 778, 772), (769, 782, 822), (815, 230, 738), (468, 170, 763), (664, 175, 804), (781, 790, 769), (843, 194, 98), (199, 11, 7), (838, 754, 135), (810, 738, 230), (810, 834, 766), (786, 193, 218), (805, 738, 877), (777, 469, 462), (860, 172, 165), (821, 907, 204), (664, 766, 795), (468, 763, 186), (214, 19, 30), (802, 217, 216), (802, 175, 772), (842, 190, 798), (822, 189, 779), (789, 769, 822), (189, 809, 179), (798, 229, 97), (91, 875, 338), (849, 196, 113), (795, 766, 834), (650, 777, 722), (544, 532, 542), (663, 159, 656), (789, 793, 212), (793, 768, 537), (769, 767, 782), (537, 534, 541), (535, 48, 839), (205, 168, 840), (768, 793, 188), (791, 544, 546), (790, 767, 769), (790, 781, 837), (856, 847, 213), (774, 865, 341), (807, 187, 779), (654, 185, 773), (813, 222, 342), (856, 144, 819), (809, 778, 178), (786, 178, 772), (786, 218, 792), (628, 593, 573), (813, 219, 135), (637, 89, 124), (163, 870, 788), (217, 802, 772), (767, 837, 778), (789, 188, 793), (835, 545, 183), (793, 183, 212), (812, 822, 779), (778, 217, 772), (793, 537, 183), (810, 193, 834), (765, 855, 841), (844, 98, 236), (872, 787, 131), (780, 532, 819), (826, 833, 831), (471, 823, 207), (654, 773, 204), (862, 536, 829), (831, 825, 56), (846, 52, 535), (809, 189, 782), (835, 541, 536), (804, 881, 664), (810, 877, 738), (779, 189, 776), (480, 8, 366), (848, 144, 145), (175, 834, 772), (677, 245, 863), (825, 831, 216), (781, 771, 217), (576, 836, 195), (669, 47, 666), (762, 46, 669), (669, 428, 76), (76, 762, 669), (872, 131, 91), (163, 180, 870), (664, 881, 177), (677, 470, 875), (664, 795, 175), (73, 455, 65), (455, 446, 132), (747, 744, 746), (135, 657, 222), (25, 153, 155), (245, 880, 248), (846, 263, 505), (494, 35, 478), (476, 475, 530), (476, 536, 541), (723, 529, 829), (24, 736, 38), (544, 791, 532), (530, 250, 613), (476, 541, 475), (533, 130, 538), (546, 534, 537), (537, 835, 183), (660, 333, 336), (533, 113, 77), (664, 877, 766), (768, 853, 537), (533, 165, 113), (481, 851, 208), (825, 771, 824), (820, 133, 804), (542, 532, 52), (846, 535, 839), (533, 162, 165), (52, 780, 535), (781, 212, 183), (213, 855, 765), (537, 541, 835), (709, 538, 129), (866, 529, 723), (542, 854, 544), (826, 820, 833), (476, 723, 536), (842, 98, 194), (780, 52, 532), (528, 162, 811), (829, 56, 545), (497, 173, 708), (709, 162, 533), (882, 268, 367), (530, 500, 250), (709, 811, 162), (528, 48, 859), (51, 125, 625), (498, 839, 48), (646, 180, 176), (529, 867, 829), (623, 801, 31), (623, 351, 50), (817, 551, 25), (14, 4, 22), (494, 24, 493), (51, 879, 704), (37, 0, 882), (21, 496, 40), (610, 666, 47), (24, 38, 493), (803, 154, 653), (653, 211, 665), (152, 516, 645), (349, 660, 336), (722, 878, 794), (875, 470, 464), (593, 219, 344), (211, 783, 827), (869, 88, 731), (876, 815, 764), (344, 219, 813), (346, 348, 156), (346, 336, 332), (628, 670, 124), (576, 561, 665), (784, 342, 349), (722, 648, 650), (788, 207, 469), (628, 124, 611), (623, 50, 6), (593, 628, 611), (261, 347, 273), (471, 797, 204), (820, 872, 133), (658, 343, 347), (865, 774, 763), (874, 340, 338), (561, 576, 195), (788, 469, 777), (459, 562, 159), (660, 467, 333), (646, 207, 870), (797, 471, 176), (721, 195, 89), (784, 344, 813), (808, 341, 464), (551, 119, 25), (660, 349, 342), (721, 153, 656), (657, 186, 733), (809, 767, 778), (467, 517, 808), (833, 820, 804), (48, 543, 498), (35, 325, 294), (660, 342, 517), (88, 877, 177), (593, 611, 157), (733, 517, 222), (349, 336, 346), (657, 135, 462), (774, 186, 763), (501, 886, 633), (610, 668, 501), (931, 758, 716), (668, 47, 379), (78, 748, 79), (886, 643, 682), (756, 608, 603), (886, 632, 753), (884, 755, 659), (742, 651, 619), (668, 359, 501), (221, 748, 750), (78, 655, 82), (87, 257, 590), (685, 624, 621), (624, 746, 744), (735, 747, 746), (711, 455, 729), (940, 578, 549), (940, 758, 435), (756, 622, 253), (446, 928, 127), (760, 75, 485), (759, 485, 252), (759, 547, 284), (758, 931, 442), (757, 618, 600), (682, 632, 886), (634, 638, 640), (620, 621, 243), (620, 640, 638), (756, 603, 622), (634, 651, 753), (750, 78, 82), (655, 78, 749), (749, 755, 655), (752, 635, 659), (632, 634, 753), (748, 221, 79), (748, 78, 750), (621, 620, 757), (744, 86, 745), (745, 739, 737), (743, 737, 742), (243, 621, 741), (619, 743, 742), (621, 744, 741), (739, 742, 737), (711, 712, 455), (243, 741, 745), (744, 747, 86), (85, 747, 735), (761, 257, 87), (720, 928, 75), (759, 142, 485), (262, 636, 615), (635, 753, 659), (755, 752, 659), (647, 148, 662), (81, 647, 752), (501, 472, 886), (635, 752, 647), (92, 87, 590), (742, 884, 651), (636, 608, 615), (643, 239, 682), (643, 886, 472), (744, 745, 741), (624, 744, 621), (632, 682, 622), (636, 262, 363), (634, 640, 651), (743, 243, 737), (620, 243, 640), (743, 619, 243), (608, 636, 363), (756, 253, 608), (742, 739, 884), (884, 655, 755), (595, 423, 597), (55, 595, 597), (761, 87, 735), (759, 284, 486), (610, 47, 668), (239, 643, 472), (590, 257, 761), (759, 252, 547), (501, 633, 610), (142, 760, 485), (720, 127, 928), (758, 940, 549), (697, 693, 694), (710, 697, 696), (698, 693, 424), (450, 461, 444), (674, 456, 592), (683, 684, 456), (703, 707, 725), (428, 662, 148), (684, 639, 727), (618, 757, 620), (946, 706, 267), (55, 439, 444), (425, 413, 53), (638, 632, 254), (705, 713, 137), (712, 191, 66), (427, 434, 694), (581, 55, 597), (726, 725, 707), (293, 474, 575), (80, 729, 73), (712, 143, 455), (596, 548, 259), (706, 427, 431), (446, 127, 132), (602, 307, 687), (590, 761, 734), (446, 455, 143), (710, 67, 691), (678, 689, 698), (430, 695, 424), (564, 577, 451), (277, 680, 282), (580, 575, 423), (686, 678, 698), (432, 137, 570), (442, 931, 937), (252, 915, 716), (429, 270, 435), (584, 293, 553), (71, 691, 67), (629, 262, 615), (567, 563, 566), (570, 591, 564), (447, 710, 696), (946, 713, 705), (564, 591, 445), (447, 692, 703), (563, 564, 565), (703, 191, 707), (567, 429, 432), (678, 453, 689), (651, 659, 753), (627, 74, 258), (662, 633, 635), (10, 74, 627), (605, 608, 363), (239, 604, 682), (600, 74, 10), (254, 632, 603), (735, 87, 85), (425, 439, 55), (629, 615, 604), (587, 727, 258), (732, 711, 80), (729, 80, 711), (681, 714, 247), (711, 732, 72), (73, 729, 455), (707, 72, 726), (642, 307, 594), (712, 718, 143), (602, 594, 307), (713, 570, 137), (683, 691, 714), (695, 686, 698), (931, 716, 915), (712, 66, 705), (703, 725, 447), (712, 711, 191), (696, 692, 447), (392, 371, 370), (700, 691, 683), (706, 431, 267), (564, 563, 570), (427, 698, 689), (431, 427, 267), (94, 686, 673), (915, 928, 931), (694, 434, 728), (567, 570, 563), (304, 357, 408), (66, 703, 434), (706, 434, 427), (697, 728, 696), (695, 673, 686), (434, 703, 692), (427, 689, 267), (888, 43, 362), (705, 66, 946), (425, 581, 413), (592, 456, 684), (915, 485, 928), (569, 580, 423), (49, 410, 249), (728, 692, 696), (584, 259, 548), (57, 885, 674), (433, 272, 54), (54, 589, 311), (321, 406, 417), (94, 452, 460), (582, 599, 259), (697, 694, 728), (328, 609, 404), (703, 66, 191), (695, 691, 700), (312, 58, 315), (365, 304, 408), (728, 434, 692), (715, 931, 928), (258, 948, 582), (259, 599, 596), (430, 691, 695), (896, 630, 910), (667, 617, 616), (357, 304, 292), (693, 697, 430), (606, 687, 305), (308, 303, 45), (691, 71, 714), (249, 433, 352), (697, 710, 691), (596, 586, 246), (399, 314, 146), (689, 453, 267), (674, 885, 673), (700, 673, 695), (432, 435, 442), (65, 455, 719), (949, 410, 362), (92, 681, 247), (674, 673, 456), (681, 684, 683), (686, 453, 678), (442, 937, 137), (684, 590, 639), (590, 681, 92), (401, 402, 285), (946, 572, 591), (57, 914, 701), (453, 686, 94), (564, 445, 577), (57, 450, 444), (758, 442, 435), (525, 667, 588), (591, 713, 946), (713, 591, 570), (246, 58, 271), (432, 442, 137), (433, 249, 62), (707, 711, 72), (681, 683, 714), (60, 889, 556), (274, 42, 282), (433, 62, 295), (887, 944, 140), (430, 424, 693), (567, 432, 570), (563, 565, 566), (937, 718, 137), (922, 941, 905), (944, 448, 140), (705, 718, 712), (718, 705, 137), (66, 434, 706), (191, 711, 707), (566, 418, 571), (429, 435, 432), (888, 362, 466), (427, 694, 698), (698, 424, 695), (571, 947, 567), (66, 706, 946), (452, 885, 701), (691, 430, 697), (345, 436, 260), (886, 635, 633), (425, 53, 439), (473, 352, 274), (698, 694, 693), (146, 297, 641), (595, 55, 444), (461, 595, 444), (597, 423, 63), (550, 259, 584), (303, 299, 45), (63, 474, 277), (575, 63, 423), (288, 61, 45), (887, 140, 572), (474, 63, 575), (474, 293, 277), (293, 575, 553), (288, 398, 61), (197, 272, 581), (580, 550, 553), (584, 585, 293), (569, 423, 461), (455, 132, 719), (405, 906, 264), (310, 303, 308), (944, 887, 460), (580, 553, 575), (581, 425, 55), (319, 291, 680), (580, 569, 550), (883, 70, 592), (883, 550, 569), (582, 586, 599), (423, 595, 461), (584, 548, 585), (584, 553, 550), (621, 757, 685), (61, 317, 583), (585, 277, 293), (917, 360, 354), (410, 393, 249), (592, 556, 883), (700, 456, 673), (450, 70, 569), (258, 727, 627), (60, 592, 727), (700, 683, 456), (735, 746, 761), (639, 590, 734), (727, 592, 684), (715, 446, 143), (433, 295, 272), (932, 400, 354), (883, 569, 70), (583, 246, 271), (260, 672, 612), (410, 49, 296), (548, 596, 583), (596, 246, 583), (592, 60, 556), (599, 586, 596), (74, 601, 607), (602, 607, 601), (600, 601, 74), (587, 60, 727), (276, 948, 607), (64, 356, 361), (618, 638, 254), (42, 352, 54), (600, 642, 594), (727, 734, 627), (634, 632, 638), (682, 253, 622), (372, 373, 316), (914, 57, 444), (602, 601, 594), (414, 315, 602), (307, 305, 687), (253, 682, 604), (607, 948, 74), (604, 239, 373), (253, 615, 608), (307, 642, 363), (608, 605, 603), (642, 605, 363), (800, 504, 498), (311, 63, 277), (609, 411, 404), (345, 395, 408), (615, 253, 604), (684, 681, 590), (889, 550, 556), (364, 730, 307), (618, 605, 600), (685, 757, 600), (674, 592, 70), (243, 619, 640), (605, 618, 603), (601, 600, 594), (622, 603, 632), (603, 618, 254), (523, 320, 400), (555, 510, 894), (60, 587, 582), (624, 685, 627), (587, 258, 582), (627, 685, 10), (635, 886, 753), (948, 586, 582), (319, 288, 299), (633, 662, 610), (309, 426, 312), (618, 620, 638), (948, 258, 74), (639, 734, 727), (745, 737, 243), (666, 662, 428), (651, 640, 619), (662, 666, 610), (642, 600, 605), (929, 939, 923), (624, 761, 746), (328, 629, 365), (292, 335, 357), (521, 122, 301), (524, 279, 690), (912, 919, 409), (644, 281, 301), (283, 370, 268), (531, 514, 519), (380, 617, 269), (405, 264, 438), (248, 59, 245), (282, 291, 274), (422, 441, 440), (715, 928, 446), (294, 325, 327), (395, 609, 408), (353, 932, 391), (256, 440, 441), (283, 268, 478), (661, 366, 368), (443, 264, 577), (617, 378, 377), (318, 273, 326), (914, 444, 439), (282, 680, 291), (937, 715, 143), (316, 292, 365), (942, 922, 893), (378, 121, 377), (925, 557, 526), (414, 306, 312), (408, 328, 365), (75, 928, 485), (419, 379, 376), (679, 314, 436), (667, 616, 320), (699, 297, 329), (296, 244, 397), (905, 893, 922), (384, 309, 312), (644, 286, 699), (675, 644, 301), (688, 298, 458), (934, 438, 466), (577, 445, 572), (438, 264, 403), (405, 223, 906), (485, 915, 252), (635, 647, 662), (439, 256, 701), (440, 439, 53), (405, 382, 223), (311, 589, 63), (904, 902, 927), (443, 403, 264), (443, 140, 448), (944, 460, 452), (944, 256, 448), (450, 674, 70), (579, 577, 264), (445, 591, 572), (140, 577, 572), (448, 256, 403), (572, 946, 887), (449, 267, 453), (449, 460, 887), (701, 256, 452), (919, 437, 397), (317, 61, 585), (734, 624, 627), (298, 299, 303), (531, 554, 484), (103, 524, 690), (287, 240, 626), (577, 140, 443), (464, 470, 614), (690, 122, 103), (524, 863, 59), (465, 248, 383), (863, 245, 59), (525, 588, 419), (465, 396, 385), (521, 333, 122), (467, 464, 614), (278, 671, 675), (652, 402, 401), (267, 887, 946), (397, 388, 409), (348, 332, 331), (348, 346, 332), (248, 386, 383), (301, 281, 300), (289, 368, 380), (103, 614, 524), (365, 629, 372), (57, 674, 450), (457, 438, 403), (930, 574, 925), (315, 246, 276), (551, 38, 32), (256, 944, 452), (899, 552, 147), (888, 422, 43), (896, 508, 630), (419, 353, 379), (521, 300, 332), (386, 796, 387), (339, 671, 242), (281, 644, 699), (396, 465, 383), (403, 443, 448), (644, 675, 286), (256, 441, 403), (332, 300, 331), (308, 45, 583), (321, 330, 309), (272, 197, 589), (299, 688, 319), (440, 256, 439), (391, 290, 353), (513, 138, 816), (297, 326, 329), (614, 333, 467), (260, 322, 395), (458, 146, 641), (929, 415, 939), (699, 641, 297), (372, 604, 373), (288, 319, 680), (671, 278, 242), (298, 303, 426), (930, 285, 568), (356, 64, 292), (406, 412, 417), (288, 45, 299), (17, 327, 266), (337, 371, 392), (539, 238, 39), (880, 598, 386), (321, 309, 384), (873, 613, 866), (123, 830, 240), (690, 242, 278), (588, 353, 419), (335, 392, 357), (292, 64, 335), (280, 426, 309), (436, 345, 357), (652, 223, 402), (328, 408, 609), (930, 492, 574), (302, 297, 679), (389, 687, 606), (531, 251, 514), (540, 486, 284), (406, 323, 412), (920, 554, 489), (893, 897, 902), (283, 275, 436), (324, 286, 671), (521, 332, 336), (406, 321, 306), (904, 506, 942), (415, 929, 926), (879, 801, 623), (930, 313, 285), (509, 255, 555), (505, 263, 560), (828, 498, 543), (512, 560, 263), (892, 509, 555), (540, 520, 489), (450, 569, 461), (796, 816, 139), (908, 511, 512), (873, 866, 723), (598, 131, 787), (314, 260, 436), (476, 613, 723), (554, 531, 519), (507, 901, 508), (511, 251, 490), (908, 649, 511), (498, 828, 908), (510, 555, 941), (510, 922, 894), (892, 251, 484), (911, 147, 560), (649, 134, 806), (900, 894, 922), (186, 657, 206), (626, 6, 50), (540, 284, 520), (328, 404, 629), (520, 284, 502), (251, 511, 649), (134, 799, 806), (893, 905, 895), (891, 905, 913), (503, 547, 252), (598, 787, 816), (588, 667, 523), (891, 724, 905), (502, 547, 503), (387, 383, 386), (324, 671, 339), (482, 252, 716), (624, 734, 761), (908, 483, 649), (724, 482, 716), (940, 924, 578), (382, 934, 466), (306, 389, 606), (716, 758, 724), (383, 244, 394), (927, 578, 924), (910, 903, 918), (564, 451, 565), (929, 454, 909), (925, 421, 313), (508, 904, 515), (941, 913, 905), (347, 348, 331), (378, 933, 121), (147, 507, 899), (897, 549, 578), (513, 787, 818), (943, 421, 890), (509, 484, 920), (514, 806, 799), (508, 515, 630), (588, 523, 932), (475, 702, 479), (613, 557, 866), (924, 270, 947), (495, 487, 418), (921, 529, 866), (313, 945, 285), (503, 891, 913), (321, 384, 306), (724, 895, 905), (524, 59, 279), (320, 369, 371), (943, 890, 487), (904, 942, 902), (918, 487, 890), (506, 904, 508), (454, 451, 577), (941, 255, 913), (894, 901, 898), (138, 513, 818), (947, 270, 429), (947, 571, 924), (926, 421, 943), (898, 560, 512), (912, 568, 285), (360, 936, 472), (894, 898, 938), (929, 923, 454), (466, 438, 457), (903, 518, 418), (926, 313, 421), (947, 429, 567), (540, 489, 136), (880, 864, 131), (147, 552, 500), (364, 307, 363), (323, 606, 730), (916, 566, 565), (526, 557, 552), (552, 557, 613), (893, 895, 549), (892, 898, 490), (796, 139, 387), (903, 935, 518), (900, 506, 901), (911, 560, 898), (366, 661, 50), (255, 520, 502), (555, 938, 892), (426, 310, 312), (335, 83, 392), (501, 359, 360), (891, 482, 724), (69, 641, 699), (495, 943, 487), (373, 239, 917), (521, 301, 300), (896, 910, 526), (276, 246, 586), (609, 322, 612), (774, 517, 733), (939, 565, 451), (396, 44, 407), (526, 918, 890), (505, 560, 147), (616, 380, 368), (476, 530, 613), (631, 494, 493), (490, 512, 511), (499, 542, 52), (588, 932, 353), (361, 400, 64), (251, 892, 490), (679, 297, 146), (899, 896, 526), (903, 487, 918), (361, 917, 354), (414, 602, 687), (370, 416, 392), (46, 381, 375), (919, 223, 382), (241, 249, 473), (574, 492, 390), (901, 911, 898), (475, 854, 542), (305, 307, 730), (302, 275, 327), (505, 147, 420), (699, 329, 281), (525, 419, 376), (273, 265, 326), (372, 629, 604), (416, 370, 283), (573, 156, 343), (930, 568, 492), (295, 581, 272), (317, 548, 583), (534, 854, 541), (42, 274, 352), (250, 500, 552), (347, 331, 265), (290, 379, 353), (688, 458, 641), (262, 404, 411), (358, 933, 525), (406, 306, 606), (613, 873, 723), (545, 56, 824), (906, 579, 264), (889, 60, 582), (652, 909, 906), (885, 452, 94), (702, 475, 542), (796, 598, 816), (453, 94, 449), (866, 557, 574), (250, 552, 613), (410, 437, 362), (260, 395, 345), (394, 49, 44), (499, 846, 505), (948, 276, 586), (921, 816, 138), (43, 53, 413), (500, 479, 420), (400, 320, 337), (295, 62, 413), (920, 484, 554), (902, 942, 893), (294, 275, 283), (902, 897, 578), (504, 839, 498), (390, 866, 574), (457, 403, 441), (458, 399, 146), (499, 479, 702), (495, 916, 939), (406, 606, 323), (888, 457, 422), (499, 505, 420), (393, 62, 249), (800, 498, 908), (903, 910, 935), (509, 920, 255), (758, 549, 724), (890, 925, 526), (938, 898, 892), (652, 401, 909), (885, 94, 673), (38, 551, 493), (289, 626, 661), (147, 500, 420), (398, 277, 585), (935, 515, 904), (554, 832, 489), (262, 364, 363), (508, 896, 899), (479, 500, 530), (275, 294, 327), (393, 43, 62), (806, 251, 649), (937, 931, 715), (282, 311, 277), (280, 330, 458), (394, 396, 383), (59, 248, 465), (492, 409, 388), (83, 337, 392), (365, 372, 316), (909, 579, 906), (280, 298, 426), (54, 272, 589), (479, 530, 475), (371, 337, 320), (900, 942, 506), (479, 499, 420), (371, 268, 370), (356, 917, 361), (518, 935, 927), (933, 358, 121), (396, 407, 385), (597, 197, 581), (94, 460, 449), (940, 435, 270), (361, 354, 400), (398, 585, 61), (298, 688, 299), (404, 262, 629), (320, 616, 368), (306, 384, 312), (687, 389, 414), (323, 730, 355), (907, 206, 823), (249, 241, 49), (397, 410, 296), (515, 935, 630), (531, 484, 251), (136, 832, 519), (504, 846, 839), (314, 672, 260), (566, 916, 418), (941, 555, 255), (436, 357, 416), (483, 908, 828), (912, 285, 402), (517, 774, 808), (495, 415, 943), (457, 888, 466), (239, 936, 917), (499, 702, 542), (512, 490, 898), (291, 324, 274), (436, 416, 283), (923, 451, 454), (942, 900, 922), (422, 53, 43), (288, 680, 398), (63, 589, 597), (58, 246, 315), (367, 268, 371), (550, 883, 556), (568, 409, 492), (331, 281, 329), (832, 554, 519), (568, 912, 409), (83, 335, 64), (894, 938, 555), (920, 489, 520), (900, 901, 894), (927, 902, 578), (502, 913, 255), (359, 391, 360), (566, 571, 567), (507, 508, 899), (507, 147, 911), (42, 311, 282), (475, 541, 854), (916, 565, 939), (904, 927, 935), (499, 52, 846), (473, 324, 44), (787, 513, 816), (139, 921, 390), (609, 612, 411), (44, 396, 394), (472, 501, 360), (503, 252, 482), (525, 376, 358), (323, 612, 412), (884, 659, 651), (451, 923, 939), (330, 321, 399), (401, 285, 945), (59, 465, 385), (380, 616, 617), (800, 908, 512), (688, 69, 319), (323, 355, 612), (391, 354, 360), (936, 239, 472), (630, 935, 910), (356, 316, 373), (473, 249, 352), (156, 573, 344), (320, 368, 369), (59, 385, 279), (322, 260, 612), (47, 669, 375), (401, 945, 926), (324, 473, 274), (371, 369, 367), (388, 244, 387), (289, 287, 626), (422, 440, 53), (602, 315, 607), (422, 457, 441), (45, 61, 583), (925, 890, 421), (223, 652, 906), (828, 543, 811), (919, 912, 402), (919, 382, 437), (880, 131, 598), (922, 510, 941), (832, 136, 489), (412, 612, 672), (520, 255, 920), (866, 390, 921), (523, 667, 320), (529, 921, 138), (612, 355, 411), (244, 383, 387), (376, 375, 374), (413, 62, 43), (139, 388, 387), (388, 397, 244), (388, 139, 390), (333, 103, 122), (280, 309, 330), (921, 139, 816), (386, 248, 880), (926, 943, 415), (433, 54, 352), (617, 377, 269), (388, 390, 492), (379, 47, 375), (304, 365, 292), (669, 46, 375), (924, 518, 927), (366, 50, 351), (525, 378, 667), (507, 911, 901), (263, 800, 512), (502, 284, 547), (688, 641, 69), (376, 374, 358), (244, 296, 394), (514, 251, 806), (598, 796, 386), (828, 717, 483), (298, 280, 458), (411, 350, 262), (381, 374, 375), (483, 93, 649), (375, 376, 379), (297, 302, 318), (356, 292, 316), (206, 907, 468), (690, 279, 242), (929, 909, 401), (303, 310, 426), (548, 317, 585), (318, 302, 327), (331, 329, 265), (301, 122, 675), (863, 524, 614), (495, 418, 916), (385, 339, 279), (800, 263, 504), (410, 397, 437), (333, 614, 103), (356, 373, 917), (398, 680, 277), (265, 273, 347), (631, 496, 35), (690, 278, 122), (350, 730, 364), (901, 506, 508), (42, 54, 311), (631, 817, 40), (238, 539, 126), (314, 399, 417), (884, 739, 655), (407, 324, 339), (339, 242, 279), (407, 339, 385), (286, 324, 69), (78, 79, 82), (44, 324, 407), (134, 649, 93), (83, 400, 337), (295, 413, 581), (265, 329, 326), (415, 495, 939), (672, 417, 412), (626, 830, 6), (200, 202, 201), (179, 231, 189), (626, 50, 661), (200, 105, 118), (203, 202, 200), (101, 102, 128), (106, 109, 105), (889, 582, 259), (154, 158, 210), (122, 278, 675), (101, 203, 1), (879, 51, 625), (203, 200, 118), (111, 199, 7), (109, 118, 105), (104, 226, 13), (101, 1, 102), (852, 171, 208), (852, 116, 184), (171, 167, 481), (208, 171, 481), (114, 112, 192), (237, 161, 209), (109, 106, 104), (227, 105, 200), (116, 852, 100), (182, 98, 232), (184, 169, 852), (164, 235, 174), (112, 4, 13), (114, 214, 112), (169, 166, 233), (165, 172, 113), (209, 161, 198), (113, 196, 77), (167, 171, 164), (574, 557, 925), (631, 40, 496), (184, 166, 169), (174, 95, 164), (198, 708, 209), (708, 173, 209), (97, 229, 228), (933, 378, 525), (209, 173, 237), (98, 182, 236), (96, 166, 234), (99, 234, 166), (79, 655, 221), (97, 232, 98), (481, 167, 173), (180, 225, 176), (17, 273, 318), (90, 163, 676), (181, 90, 676), (79, 221, 750), (117, 173, 95), (117, 237, 173), (82, 79, 750), (79, 82, 655), (166, 96, 233), (913, 502, 503), (926, 945, 313), (518, 571, 418), (509, 892, 484), (893, 549, 897), (518, 924, 571), (919, 402, 223), (909, 454, 579), (934, 382, 405), (308, 583, 271), (929, 401, 926), (313, 930, 925), (350, 355, 730), (314, 679, 146), (308, 271, 310), (286, 675, 671), (394, 296, 49), (885, 57, 701), (454, 577, 579), (331, 300, 281), (49, 241, 44), (417, 672, 314), (69, 699, 286), (918, 526, 910), (631, 493, 817), (899, 526, 552), (17, 318, 327), (391, 359, 290), (679, 436, 275), (679, 275, 302), (891, 503, 482), (350, 364, 262), (297, 318, 326), (43, 949, 362), (667, 378, 617), (416, 357, 392), (289, 269, 287), (83, 64, 400), (290, 359, 668), (289, 380, 269), (289, 661, 368), (290, 668, 379), (397, 409, 919), (333, 521, 336), (197, 597, 589), (830, 123, 6), (466, 362, 437), (466, 437, 382), (438, 934, 405), (903, 418, 487), (895, 724, 549), (494, 631, 35), (276, 607, 315), (310, 271, 58), (830, 626, 240), (312, 310, 58), (717, 828, 811), (291, 69, 324), (879, 625, 801), (350, 411, 355), (483, 717, 93), (357, 345, 408), (399, 458, 330), (523, 400, 932), (291, 319, 69), (606, 305, 730), (414, 312, 315), (322, 609, 395), (389, 306, 414), (321, 417, 399), (887, 267, 449), (889, 259, 550), (410, 949, 393), (937, 143, 718), (936, 360, 917), (914, 439, 701), (932, 354, 391), (647, 81, 148), (949, 43, 393), (600, 10, 685), (270, 924, 940), (473, 44, 241)])
me_grid.polygons.foreach_set('material_index', [1, 2, 1, 2, 1, 1, 1, 1, 2, 1, 2, 1, 2, 1, 1, 1, 1, 1, 1, 2, 2, 0, 1, 1, 1, 1, 1, 0, 1, 2, 1, 1, 1, 1, 1, 1, 0, 1, 1, 1, 0, 2, 1, 1, 0, 1, 0, 1, 1, 2, 1, 0, 1, 1, 1, 1, 2, 1, 1, 1, 0, 2, 2, 1, 1, 1, 1, 1, 1, 2, 1, 1, 1, 1, 1, 2, 1, 0, 1, 1, 2, 1, 0, 0, 2, 1, 2, 1, 0, 0, 0, 0, 1, 1, 1, 1, 1, 0, 0, 2, 0, 0, 1, 0, 2, 1, 1, 1, 2, 0, 1, 1, 0, 1, 1, 0, 1, 2, 2, 2, 1, 1, 1, 1, 1, 1, 1, 1, 2, 2, 1, 0, 1, 2, 1, 1, 1, 1, 1, 2, 1, 2, 1, 1, 1, 2, 1, 2, 1, 2, 1, 1, 2, 1, 1, 2, 2, 1, 1, 2, 1, 1, 1, 2, 1, 1, 1, 1, 1, 1, 2, 2, 1, 2, 1, 2, 1, 1, 2, 2, 1, 2, 1, 1, 2, 1, 1, 1, 1, 1, 1, 1, 1, 2, 1, 2, 2, 2, 1, 0, 2, 2, 1, 1, 2, 1, 2, 1, 1, 1, 1, 2, 2, 2, 1, 2, 2, 2, 2, 1, 2, 1, 2, 1, 2, 2, 2, 2, 1, 2, 2, 1, 2, 1, 2, 1, 2, 1, 2, 2, 1, 1, 1, 0, 1, 1, 2, 1, 1, 2, 2, 2, 2, 2, 1, 1, 1, 0, 2, 1, 1, 2, 1, 1, 1, 2, 2, 2, 2, 1, 1, 2, 1, 2, 1, 1, 2, 2, 1, 2, 2, 1, 1, 1, 1, 2, 2, 1, 2, 1, 2, 2, 1, 1, 2, 1, 1, 2, 2, 2, 2, 1, 1, 2, 1, 1, 2, 2, 2, 1, 1, 1, 1, 1, 2, 1, 2, 2, 1, 1, 1, 2, 1, 1, 1, 1, 1, 1, 1, 1, 1, 2, 1, 2, 1, 1, 2, 1, 1, 2, 1, 2, 1, 1, 1, 1, 1, 1, 1, 1, 1, 1, 1, 2, 2, 1, 2, 2, 2, 2, 2, 2, 2, 1, 1, 1, 1, 1, 1, 1, 1, 2, 1, 2, 1, 2, 1, 2, 2, 1, 1, 0, 1, 1, 2, 2, 1, 1, 1, 2, 1, 1, 2, 2, 2, 2, 1, 1, 2, 1, 1, 1, 2, 2, 1, 1, 2, 1, 2, 1, 2, 1, 2, 2, 2, 1, 1, 2, 2, 1, 2, 2, 2, 1, 2, 2, 1, 2, 1, 1, 1, 2, 1, 2, 2, 1, 2, 2, 1, 2, 2, 1, 1, 1, 2, 2, 1, 1, 1, 2, 2, 2, 1, 1, 2, 2, 1, 2, 2, 2, 1, 1, 1, 1, 1, 2, 2, 1, 1, 2, 2, 1, 2, 2, 2, 1, 2, 2, 2, 2, 2, 2, 1, 1, 1, 1, 1, 1, 1, 1, 1, 2, 1, 2, 1, 1, 0, 1, 2, 1, 1, 2, 2, 0, 0, 0, 0, 1, 1, 2, 1, 2, 0, 0, 0, 2, 2, 1, 0, 0, 1, 1, 1, 1, 1, 0, 1, 1, 1, 1, 1, 2, 2, 2, 2, 2, 2, 1, 1, 1, 1, 1, 2, 2, 1, 1, 1, 1, 1, 1, 1, 1, 1, 1, 2, 1, 0, 0, 1, 1, 1, 1, 1, 1, 1, 0, 1, 1, 1, 0, 1, 1, 0, 1, 1, 1, 2, 1, 2, 1, 1, 1, 1, 1, 1, 1, 1, 2, 1, 1, 1, 1, 2, 0, 2, 0, 1, 1, 1, 2, 1, 1, 1, 1, 1, 1, 1, 2, 1, 1, 1, 1, 2, 2, 2, 1, 1, 1, 0, 1, 2, 2, 1, 1, 2, 2, 0, 0, 0, 0, 0, 0, 0, 0, 0, 0, 0, 0, 0, 0, 0, 0, 0, 0, 0, 0, 0, 0, 0, 0, 0, 0, 0, 0, 0, 0, 0, 0, 0, 0, 0, 0, 0, 0, 0, 0, 0, 0, 0, 0, 0, 0, 0, 0, 0, 0, 0, 0, 0, 0, 0, 0, 0, 0, 0, 0, 0, 0, 0, 0, 0, 0, 0, 0, 0, 0, 0, 0, 0, 0, 0, 0, 0, 0, 0, 0, 0, 0, 0, 0, 0, 0, 0, 0, 0, 0, 0, 0, 0, 0, 0, 0, 0, 0, 0, 0, 0, 0, 0, 0, 0, 0, 0, 0, 0, 0, 0, 0, 0, 0, 0, 0, 0, 0, 0, 0, 0, 0, 0, 0, 0, 0, 0, 0, 0, 0, 0, 0, 0, 0, 0, 0, 0, 0, 0, 0, 0, 0, 0, 0, 0, 0, 0, 0, 0, 0, 0, 0, 0, 0, 0, 0, 0, 0, 0, 0, 0, 0, 0, 0, 0, 0, 0, 0, 0, 0, 0, 0, 0, 0, 0, 0, 0, 0, 0, 0, 0, 0, 0, 0, 0, 0, 0, 0, 0, 0, 0, 0, 0, 0, 0, 0, 0, 0, 0, 0, 0, 0, 0, 0, 0, 0, 0, 0, 0, 0, 0, 0, 0, 0, 0, 0, 0, 0, 0, 0, 0, 0, 0, 0, 0, 0, 0, 0, 0, 0, 0, 0, 0, 0, 0, 0, 0, 0, 0, 0, 0, 0, 0, 0, 0, 0, 0, 0, 0, 0, 0, 0, 0, 0, 0, 0, 0, 0, 0, 0, 0, 0, 0, 0, 0, 0, 0, 0, 0, 0, 0, 0, 0, 0, 0, 0, 0, 0, 0, 0, 0, 0, 0, 0, 0, 0, 0, 0, 0, 0, 0, 0, 0, 0, 0, 0, 0, 0, 0, 0, 0, 0, 0, 0, 0, 0, 0, 0, 0, 0, 0, 0, 0, 0, 0, 0, 0, 0, 0, 0, 0, 0, 0, 0, 0, 0, 0, 0, 0, 0, 0, 0, 0, 0, 0, 0, 0, 0, 0, 0, 0, 0, 0, 0, 0, 0, 0, 0, 0, 0, 0, 0, 0, 0, 0, 0, 0, 0, 0, 0, 0, 0, 0, 0, 0, 0, 0, 0, 0, 0, 0, 0, 0, 0, 0, 0, 0, 0, 0, 0, 0, 0, 0, 0, 0, 0, 0, 0, 0, 0, 0, 0, 0, 0, 0, 0, 0, 0, 0, 0, 0, 0, 0, 0, 0, 0, 0, 0, 0, 0, 1, 0, 0, 0, 0, 0, 0, 0, 0, 0, 0, 0, 0, 0, 0, 0, 0, 0, 0, 0, 0, 0, 0, 0, 0, 0, 0, 0, 0, 0, 0, 0, 0, 0, 0, 0, 0, 0, 0, 0, 0, 0, 0, 0, 0, 0, 0, 0, 0, 0, 0, 0, 0, 0, 0, 0, 0, 0, 0, 0, 0, 0, 1, 0, 0, 1, 1, 1, 0, 1, 0, 0, 1, 1, 0, 0, 0, 0, 0, 1, 0, 0, 0, 1, 0, 0, 0, 0, 0, 1, 0, 0, 0, 0, 0, 0, 0, 0, 0, 0, 0, 0, 0, 0, 0, 0, 0, 0, 0, 0, 1, 0, 1, 0, 0, 0, 0, 0, 0, 0, 0, 0, 0, 0, 0, 0, 0, 1, 1, 0, 0, 0, 0, 0, 0, 0, 0, 0, 0, 0, 0, 0, 0, 0, 0, 0, 0, 0, 0, 0, 1, 0, 0, 0, 1, 0, 0, 0, 1, 0, 0, 0, 0, 0, 0, 1, 1, 0, 0, 0, 0, 0, 0, 0, 0, 0, 0, 0, 0, 0, 2, 0, 0, 0, 0, 0, 0, 0, 0, 0, 1, 0, 0, 0, 0, 0, 0, 0, 0, 0, 0, 0, 0, 0, 0, 0, 0, 0, 0, 0, 0, 0, 0, 0, 0, 0, 1, 0, 0, 0, 0, 0, 1, 0, 0, 0, 1, 0, 0, 0, 0, 0, 0, 0, 0, 0, 0, 0, 0, 0, 1, 0, 0, 0, 0, 0, 0, 0, 0, 0, 0, 0, 0, 0, 1, 0, 0, 0, 0, 0, 0, 0, 0, 0, 0, 0, 0, 0, 0, 0, 0, 0, 0, 0, 0, 0, 0, 0, 0, 0, 0, 1, 0, 0, 0, 0, 0, 0, 1, 0, 1, 0, 0, 0, 0, 0, 0, 0, 0, 0, 0, 0, 0, 0, 0, 1, 0, 0, 0, 0, 0, 0, 0, 0, 1, 0, 0, 0, 1, 0, 0, 0, 0, 0, 0, 0, 0, 0, 1, 0, 0, 0, 0, 1, 1, 0, 0, 0, 0, 0, 0, 0, 0, 1, 0, 0, 0, 0, 0, 0, 0, 0, 1, 0, 0, 0, 1, 0, 0, 0, 0, 0, 0, 0, 0, 0, 0, 0, 0, 0, 1, 0, 0, 0, 0, 0, 0, 0, 0, 0, 0, 0, 0, 0, 0, 0, 0, 0, 0, 0, 0, 0, 0, 1, 0, 0, 0, 0, 0, 0, 0, 0, 0, 0, 0, 0, 0, 0, 0, 0, 0, 0, 0, 1, 0, 0, 0, 0, 0, 1, 0, 0, 0, 0, 0, 0, 1, 0, 0, 0, 1, 0, 0, 0, 0, 0, 0, 0, 0, 0, 0, 0, 0, 0, 0, 0, 0, 0, 0, 0, 0, 0, 0, 0, 0, 0, 0, 1, 0, 0, 1, 0, 1, 0, 0, 0, 0, 0, 0, 0, 0, 0, 0, 0, 0, 0, 0, 0, 0, 0, 0, 0, 0, 0, 1, 0, 0, 0, 0, 0, 0, 0, 0, 0, 0, 0, 0, 0, 0, 0, 1, 0, 0, 1, 0, 0, 0, 0, 0, 0, 1, 0, 0, 0, 0, 0, 0, 0, 1, 0, 0, 1, 0, 0, 0, 0, 0, 0, 0, 0, 0, 0, 0, 0, 0, 0, 0, 0, 0, 1, 1, 0, 0, 0, 0, 0, 0, 0, 2, 0, 0, 0, 0, 0, 0, 0, 1, 0, 0, 0, 0, 1, 0, 0, 0, 0, 0, 0, 0, 0, 1, 1, 0, 0, 0, 0, 0, 0, 0, 0, 0, 0, 0, 0, 0, 0, 0, 1, 1, 0, 1, 1, 2, 1, 0, 1, 0, 1, 1, 1, 2, 1, 1, 2, 2, 2, 2, 2, 1, 1, 1, 1, 2, 1, 1, 1, 1, 1, 1, 2, 1, 2, 2, 0, 1, 1, 1, 1, 1, 1, 0, 1, 1, 1, 1, 0, 1, 2, 1, 0, 1, 1, 0, 1, 1, 0, 0, 1, 0, 0, 0, 0, 0, 0, 0, 0, 0, 0, 0, 0, 0, 0, 0, 0, 0, 0, 0, 0, 0, 0, 0, 0, 1, 0, 0, 0, 0, 0, 0, 0, 0, 0, 0, 0, 0, 0, 0, 0, 0, 0, 0, 1, 0, 0, 0, 0, 0, 0, 0, 0, 0, 0, 0, 0, 1, 0, 1, 0, 1, 0, 0, 0, 0, 0, 0, 0, 0, 0, 0, 0, 0, 0, 0, 0, 0, 0, 0, 0, 0, 0])
me_grid.materials.append(mat_sand)
me_grid.materials.append(mat_grass)
me_grid.materials.append(mat_dirt)
me_grid.use_remesh_preserve_volume = False
me_grid.use_remesh_preserve_attributes = False
me_grid.use_mirror_vertex_groups = False
me_grid.update()

# ---- objects
ob_sun = bpy.data.objects.new('Sun', light_sun)
ob_grid = bpy.data.objects.new('Grid', me_grid)

# ---- transforms, parenting, visibility, modifiers, constraints
ob_sun.location = (11.96, -29.88, 260.0)
ob_sun.lineart.crease_threshold = 0.0
ob_grid.location = (0.0, 0.0, 0.0)
ob_grid.lineart.crease_threshold = 0.0

# ---- collection membership
col_collection_1.objects.link(ob_sun)
col_collection_1.objects.link(ob_grid)

# ---- scene / render settings (as saved in the file)
scene.frame_start = 1; scene.frame_end = 250; scene.frame_set(1)
scene.render.engine = 'BLENDER_EEVEE_NEXT'
scene.render.resolution_percentage = 50
scene.render.dither_intensity = 0.0
scene.cycles.use_denoising = False
scene.cycles.samples = 128
scene.cycles.sampling_pattern = 'TABULATED_SOBOL'
scene.cycles.light_sampling_threshold = 0.0
scene.cycles.use_adaptive_sampling = False
scene.cycles.use_light_tree = False
scene.cycles.blur_glossy = 0.0
scene.cycles.sample_clamp_indirect = 0.0
scene.view_settings.view_transform = 'Standard'
bpy.context.view_layer.update()

# ---- added for rendering (the .blend has no active camera): camera
cam_auto = bpy.data.cameras.new('AutoCamera')
cam_auto.lens = 50.0
cam_auto.sensor_width = 36.0
cam_auto.clip_end = 1573.81
ob_auto_camera = bpy.data.objects.new('AutoCamera', cam_auto)
scene.collection.objects.link(ob_auto_camera)
ob_auto_camera.location = (91.2578, -98.1652, 73.2851)
ob_auto_camera.rotation_euler = (1.09748, -7.21219e-08, 0.694738)
scene.camera = ob_auto_camera
bpy.context.view_layer.update()
